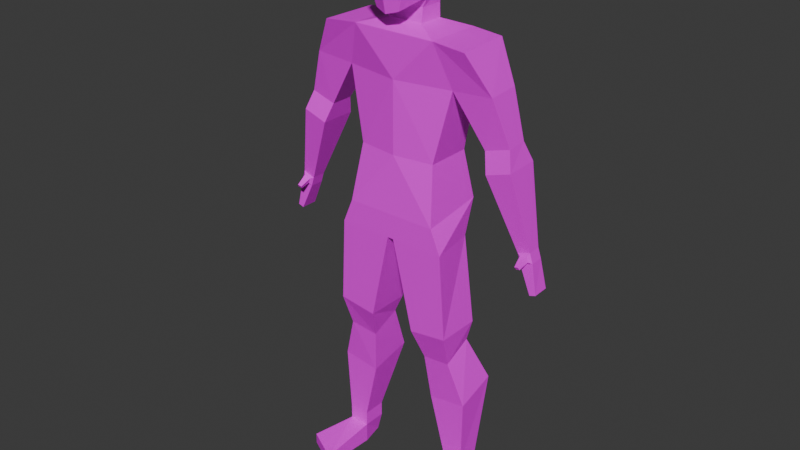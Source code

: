 # Source: HumanArmature.blend  (saved by Blender 4.0.36; exported with 4.5.12 LTS)
import bpy
from mathutils import Matrix  # noqa: F401  (used for matrix-valued properties, if any)

bpy.ops.wm.read_factory_settings(use_empty=True)
scene = bpy.context.scene
scene.name = 'Scene'

# ---- collections
col_collection = bpy.data.collections.new('Collection'); scene.collection.children.link(col_collection)

# ---- images (referenced by path relative to the original .blend; pixels are not part of the script)
import os
ASSET_DIR = os.environ.get("B2B_ASSET_DIR", "")  # directory of the original .blend (textures are referenced by path, not embedded)
HERE = os.path.dirname(os.path.abspath(__file__))  # packed textures are extracted next to this script under _unpacked/

def load_image(name, relpath, width, height, colorspace="sRGB"):
    """Load a texture the original file referenced (path relative to the .blend, or extracted next to this script)."""
    p = next((c for c in (os.path.join(HERE, relpath), os.path.join(ASSET_DIR, relpath)) if relpath and os.path.exists(c)), "")
    if p:
        img = bpy.data.images.load(p, check_existing=True)
        img.name = name
    else:  # same state as the original file: an image datablock whose file is absent (Cycles renders it pink)
        img = bpy.data.images.new(name, width, height)
        img.source = "FILE"
        img.filepath = "//" + (relpath or name)
    img.colorspace_settings.name = colorspace
    return img
img_human = load_image('Human', 'Human_base.png', 1024, 1024, 'sRGB')

# ---- materials (node trees are filled in below, after node groups)
mat_material = bpy.data.materials.new('Material')
mat_material.alpha_threshold = 0.0
mat_material.use_transparent_shadow = False
mat_material.roughness = 0.5
mat_material.line_color = (0.0, 0.0, 0.0, 1.0)

# ---- material node trees
mat_material.use_nodes = True; mat_material.node_tree.nodes.clear()
_N = mat_material.node_tree.nodes; _L = mat_material.node_tree.links
n0 = _N.new('ShaderNodeOutputMaterial'); n0.name = 'Material Output'; n0.location = (300, 300)
n1 = _N.new('ShaderNodeBsdfPrincipled'); n1.name = 'Principled BSDF'; n1.location = (10, 300)
n1.inputs[3].default_value = 1.45
n2 = _N.new('ShaderNodeTexImage'); n2.name = 'Image Texture'; n2.location = (-267, 289)
n2.image = img_human
_L.new(n1.outputs[0], n0.inputs[0])
_L.new(n2.outputs[0], n1.inputs[0])
n0.is_active_output = True

# ---- world
world_world = bpy.data.worlds.new('World'); scene.world = world_world
world_world.use_nodes = True; world_world.node_tree.nodes.clear()
_N = world_world.node_tree.nodes; _L = world_world.node_tree.links
n0 = _N.new('ShaderNodeOutputWorld'); n0.name = 'World Output'; n0.location = (300, 300)
n1 = _N.new('ShaderNodeBackground'); n1.name = 'Background'; n1.location = (10, 300)
n1.inputs[0].default_value = (0.05088, 0.05088, 0.05088, 1.0)
_L.new(n1.outputs[0], n0.inputs[0])
n0.is_active_output = True
world_world.color = (0.05088, 0.05088, 0.05088)
world_world.use_sun_shadow = False
world_world.sun_shadow_jitter_overblur = 0.0

# ---- meshes
me_body = bpy.data.meshes.new('Body')
me_body.from_pydata([(0.1812, 0.05838, 1.348), (0.1496, 0.09802, 0.9669), (0.1812, -0.05764, 1.348), (0.1496, -0.1044, 0.9393), (0.0, 0.0906, 1.484), (0.0, -0.0906, 1.484), (0.1359, -0.0906, 1.484), (0.1359, 0.0906, 1.484), (0.0, 0.09802, 0.9669), (0.0, -0.0906, 1.348), (0.0, -0.1044, 0.9393), (0.0, 0.0906, 1.348), (0.1289, 0.0731, 1.122), (0.1289, -0.0731, 1.122), (0.0, 0.0906, 1.122), (0.0, -0.0906, 1.122), (0.1566, 0.05244, 0.861), (0.1827, -0.1044, 0.861), (0.0, 0.05244, 0.861), (0.0, -0.1044, 0.861), (0.1359, 0.0906, 1.484), (0.0, 0.04045, 1.506), (0.0, -0.04041, 1.506), (0.05834, -0.04055, 1.506), (0.05907, 0.04062, 1.505), (-0.1812, 0.05838, 1.348), (-0.1496, 0.09802, 0.9669), (-0.1812, -0.05764, 1.348), (-0.1496, -0.1044, 0.9393), (-0.1359, -0.0906, 1.484), (-0.1359, 0.0906, 1.484), (-0.1289, 0.0731, 1.122), (-0.1289, -0.0731, 1.122), (-0.1566, 0.05244, 0.861), (-0.1827, -0.1044, 0.861), (-0.1359, 0.0906, 1.484), (-0.05834, -0.04055, 1.506), (-0.05907, 0.04062, 1.505)], [], [(11, 9, 5, 4), (7, 4, 21, 24), (9, 2, 6, 5), (8, 1, 16, 18), (12, 0, 2, 13), (14, 11, 0, 12), (0, 11, 4, 7), (13, 2, 9, 15), (3, 13, 15, 10), (8, 14, 12, 1), (1, 12, 13, 3), (3, 10, 19, 17), (10, 8, 18, 19), (1, 3, 17, 16), (5, 6, 23, 22), (6, 7, 24, 23), (4, 5, 22, 21), (7, 20, 24), (19, 18, 16, 17), (22, 23, 24, 21), (30, 37, 21, 4), (9, 5, 29, 27), (8, 18, 33, 26), (31, 32, 27, 25), (14, 31, 25, 11), (25, 30, 4, 11), (32, 15, 9, 27), (28, 10, 15, 32), (8, 26, 31, 14), (26, 28, 32, 31), (28, 34, 19, 10), (26, 33, 34, 28), (5, 22, 36, 29), (29, 36, 37, 30), (30, 37, 35), (19, 34, 33, 18), (22, 21, 37, 36), (25, 27, 29, 30), (2, 0, 20, 6)])
_uv = me_body.uv_layers.new(name='UVMap')
_uv.uv.foreach_set('vector', [0.01318, 0.977, 0.01318, 0.8687, 0.09436, 0.8687, 0.09436, 0.977, 0.377, 0.8786, 0.4579, 0.8786, 0.4589, 0.9085, 0.4236, 0.9084, 0.2589, 0.09446, 0.1494, 0.09413, 0.1781, 0.01318, 0.259, 0.01329, 0.01318, 0.3211, 0.1022, 0.3204, 0.1086, 0.3859, 0.01542, 0.3866, 0.3007, 0.5006, 0.3108, 0.3665, 0.3801, 0.3669, 0.388, 0.5011, 0.01355, 0.2293, 0.01355, 0.09463, 0.123, 0.09561, 0.09114, 0.2297, 0.123, 0.09561, 0.01355, 0.09463, 0.01355, 0.01382, 0.09445, 0.01318, 0.181, 0.2295, 0.1494, 0.09413, 0.2589, 0.09446, 0.2586, 0.2297, 0.17, 0.3388, 0.181, 0.2295, 0.2586, 0.2297, 0.259, 0.3389, 0.01318, 0.3211, 0.01355, 0.2293, 0.09114, 0.2297, 0.1022, 0.3204, 0.2854, 0.5935, 0.3007, 0.5006, 0.388, 0.5011, 0.4062, 0.6107, 0.17, 0.3388, 0.259, 0.3389, 0.2589, 0.3857, 0.1502, 0.3856, 0.8855, 0.7541, 0.8855, 0.6321, 0.9445, 0.6676, 0.9318, 0.7604, 0.2854, 0.5935, 0.4062, 0.6107, 0.4062, 0.6581, 0.3123, 0.657, 0.4579, 0.9868, 0.377, 0.9868, 0.4241, 0.9569, 0.4589, 0.9568, 0.377, 0.9868, 0.377, 0.8786, 0.4236, 0.9084, 0.4241, 0.9569, 0.09436, 0.977, 0.09436, 0.8687, 0.1071, 0.8987, 0.1071, 0.947, 0.4325, 0.4007, 0.4325, 0.4007, 0.4325, 0.4007, 0.1494, 0.8674, 0.243, 0.8674, 0.243, 0.961, 0.1494, 0.9765, 0.4589, 0.9568, 0.4241, 0.9569, 0.4236, 0.9084, 0.4589, 0.9085, 0.377, 0.8786, 0.4236, 0.9084, 0.4589, 0.9085, 0.4579, 0.8786, 0.2589, 0.09446, 0.259, 0.01329, 0.1781, 0.01318, 0.1494, 0.09413, 0.01318, 0.3211, 0.01542, 0.3866, 0.1086, 0.3859, 0.1022, 0.3204, 0.3007, 0.5006, 0.388, 0.5011, 0.3801, 0.3669, 0.3108, 0.3665, 0.01355, 0.2293, 0.09114, 0.2297, 0.123, 0.09561, 0.01355, 0.09463, 0.123, 0.09561, 0.09445, 0.01318, 0.01355, 0.01382, 0.01355, 0.09463, 0.181, 0.2295, 0.2586, 0.2297, 0.2589, 0.09446, 0.1494, 0.09413, 0.17, 0.3388, 0.259, 0.3389, 0.2586, 0.2297, 0.181, 0.2295, 0.01318, 0.3211, 0.1022, 0.3204, 0.09114, 0.2297, 0.01355, 0.2293, 0.2854, 0.5935, 0.4062, 0.6107, 0.388, 0.5011, 0.3007, 0.5006, 0.17, 0.3388, 0.1502, 0.3856, 0.2589, 0.3857, 0.259, 0.3389, 0.2854, 0.5935, 0.3123, 0.657, 0.4062, 0.6581, 0.4062, 0.6107, 0.4579, 0.9868, 0.4589, 0.9568, 0.4241, 0.9569, 0.377, 0.9868, 0.377, 0.9868, 0.4241, 0.9569, 0.4236, 0.9084, 0.377, 0.8786, 0.4325, 0.4007, 0.4325, 0.4007, 0.4325, 0.4007, 0.1494, 0.8674, 0.1494, 0.9765, 0.243, 0.961, 0.243, 0.8674, 0.4589, 0.9568, 0.4589, 0.9085, 0.4236, 0.9084, 0.4241, 0.9569, 0.3108, 0.3665, 0.3801, 0.3669, 0.1781, 0.01318, 0.377, 0.8786, 0.1494, 0.09413, 0.3108, 0.3665, 0.0, 0.0, 0.1781, 0.01318])
me_body.materials.append(mat_material)
me_body.use_mirror_vertex_groups = False
me_body.update()
me_cube_001 = bpy.data.meshes.new('Cube.001')
me_cube_001.from_pydata([(0.3713, 0.06189, 1.158), (0.2978, -0.05625, 1.134), (0.2978, 0.06057, 1.134), (0.2788, 0.03894, 1.194), (0.2788, -0.03586, 1.194), (0.3522, 0.03979, 1.218), (0.3584, -0.03491, 1.218), (0.3774, -0.05476, 1.159), (0.43, -0.01836, 0.9243), (0.3902, 0.0267, 0.9118), (0.3902, -0.01894, 0.9118), (0.4269, 0.02722, 0.9239), (0.4401, -0.01822, 0.893), (0.4002, 0.02684, 0.8805), (0.4002, -0.0188, 0.8805), (0.437, 0.02736, 0.8926), (0.4581, -0.02224, 0.8002), (0.4388, 0.0319, 0.7942), (0.4388, -0.02294, 0.7942), (0.4566, 0.03252, 0.8001), (0.4234, -0.0248, 0.9146), (0.4012, -0.02521, 0.9076), (0.429, -0.0247, 0.8971), (0.4068, -0.02512, 0.8902), (0.4198, -0.06064, 0.8932), (0.4073, -0.05886, 0.8897), (0.423, -0.05562, 0.8847), (0.4105, -0.05384, 0.8812), (-0.3713, 0.06189, 1.158), (-0.2978, -0.05625, 1.134), (-0.2978, 0.06057, 1.134), (-0.2788, 0.03894, 1.194), (-0.2788, -0.03586, 1.194), (-0.3522, 0.03979, 1.218), (-0.3584, -0.03491, 1.218), (-0.3774, -0.05476, 1.159), (-0.43, -0.01836, 0.9243), (-0.3902, 0.0267, 0.9118), (-0.3902, -0.01894, 0.9118), (-0.4269, 0.02722, 0.9239), (-0.4401, -0.01822, 0.893), (-0.4002, 0.02684, 0.8805), (-0.4002, -0.0188, 0.8805), (-0.437, 0.02736, 0.8926), (-0.4581, -0.02224, 0.8002), (-0.4388, 0.0319, 0.7942), (-0.4388, -0.02294, 0.7942), (-0.4566, 0.03252, 0.8001), (-0.4234, -0.0248, 0.9146), (-0.4012, -0.02521, 0.9076), (-0.429, -0.0247, 0.8971), (-0.4068, -0.02512, 0.8902), (-0.4198, -0.06064, 0.8932), (-0.4073, -0.05886, 0.8897), (-0.423, -0.05562, 0.8847), (-0.4105, -0.05384, 0.8812)], [], [(3, 5, 0, 2), (5, 6, 7, 0), (6, 4, 1, 7), (4, 3, 2, 1), (7, 1, 10, 8), (0, 7, 8, 11), (10, 9, 13, 14), (1, 2, 9, 10), (2, 0, 11, 9), (14, 13, 17, 18), (9, 11, 15, 13), (11, 8, 12, 15), (14, 12, 22, 23), (17, 19, 16, 18), (12, 14, 18, 16), (15, 12, 16, 19), (13, 15, 19, 17), (21, 23, 27, 25), (12, 8, 20, 22), (10, 14, 23, 21), (8, 10, 21, 20), (24, 25, 27, 26), (20, 21, 25, 24), (22, 20, 24, 26), (23, 22, 26, 27), (4, 6, 5, 3), (31, 30, 28, 33), (33, 28, 35, 34), (34, 35, 29, 32), (32, 29, 30, 31), (35, 36, 38, 29), (28, 39, 36, 35), (38, 42, 41, 37), (29, 38, 37, 30), (30, 37, 39, 28), (42, 46, 45, 41), (37, 41, 43, 39), (39, 43, 40, 36), (42, 51, 50, 40), (45, 46, 44, 47), (40, 44, 46, 42), (43, 47, 44, 40), (41, 45, 47, 43), (49, 53, 55, 51), (40, 50, 48, 36), (38, 49, 51, 42), (36, 48, 49, 38), (52, 54, 55, 53), (48, 52, 53, 49), (50, 54, 52, 48), (51, 55, 54, 50), (32, 31, 33, 34)])
_uv = me_cube_001.uv_layers.new(name='UVMap')
_uv.uv.foreach_set('vector', [0.6161, 0.01331, 0.6624, 0.01318, 0.6624, 0.05116, 0.6161, 0.05127, 0.5807, 0.366, 0.6253, 0.366, 0.6376, 0.4031, 0.5679, 0.4034, 0.377, 0.687, 0.4267, 0.6845, 0.4267, 0.7123, 0.377, 0.715, 0.1616, 0.4121, 0.2062, 0.4121, 0.2191, 0.4493, 0.1494, 0.4492, 0.377, 0.715, 0.4267, 0.7123, 0.4182, 0.8509, 0.3934, 0.8522, 0.5679, 0.4034, 0.6376, 0.4031, 0.6177, 0.5469, 0.5905, 0.547, 0.1716, 0.593, 0.1988, 0.593, 0.1989, 0.6126, 0.1716, 0.6126, 0.1494, 0.4492, 0.2191, 0.4493, 0.1988, 0.593, 0.1716, 0.593, 0.6161, 0.05127, 0.6624, 0.05116, 0.6501, 0.1931, 0.627, 0.1931, 0.1716, 0.6126, 0.1989, 0.6126, 0.2019, 0.669, 0.1691, 0.6689, 0.627, 0.1931, 0.6501, 0.1931, 0.65, 0.2126, 0.6269, 0.2127, 0.5905, 0.547, 0.6177, 0.5469, 0.6179, 0.5665, 0.5907, 0.5666, 0.726, 0.7658, 0.7011, 0.7666, 0.7065, 0.7609, 0.7203, 0.7604, 0.2464, 0.4121, 0.2576, 0.4121, 0.2576, 0.4444, 0.2455, 0.4445, 0.7011, 0.7666, 0.726, 0.7658, 0.7197, 0.8151, 0.7077, 0.8156, 0.5907, 0.5666, 0.6179, 0.5665, 0.6211, 0.6228, 0.5884, 0.6231, 0.6269, 0.2127, 0.65, 0.2126, 0.644, 0.2689, 0.6328, 0.269, 0.2455, 0.5217, 0.2551, 0.527, 0.2517, 0.5448, 0.2455, 0.5447, 0.7011, 0.7666, 0.7011, 0.749, 0.7065, 0.751, 0.7065, 0.7609, 0.726, 0.7482, 0.726, 0.7658, 0.7203, 0.7604, 0.7203, 0.7506, 0.6161, 0.2953, 0.6411, 0.2953, 0.6356, 0.3001, 0.6217, 0.3001, 0.4387, 0.3665, 0.4387, 0.3743, 0.4325, 0.3743, 0.4325, 0.3665, 0.6217, 0.3001, 0.6356, 0.3001, 0.6357, 0.3224, 0.628, 0.3236, 0.2455, 0.4761, 0.2551, 0.4708, 0.2551, 0.4953, 0.249, 0.4953, 0.7621, 0.2825, 0.776, 0.2825, 0.77, 0.3015, 0.7622, 0.3003, 0.639, 0.935, 0.639, 0.8852, 0.6824, 0.8884, 0.6822, 0.9346, 0.6161, 0.01331, 0.6161, 0.05127, 0.6624, 0.05116, 0.6624, 0.01318, 0.5807, 0.366, 0.5679, 0.4034, 0.6376, 0.4031, 0.6253, 0.366, 0.377, 0.687, 0.377, 0.715, 0.4267, 0.7123, 0.4267, 0.6845, 0.1616, 0.4121, 0.1494, 0.4492, 0.2191, 0.4493, 0.2062, 0.4121, 0.377, 0.715, 0.3934, 0.8522, 0.4182, 0.8509, 0.4267, 0.7123, 0.5679, 0.4034, 0.5905, 0.547, 0.6177, 0.5469, 0.6376, 0.4031, 0.1716, 0.593, 0.1716, 0.6126, 0.1989, 0.6126, 0.1988, 0.593, 0.1494, 0.4492, 0.1716, 0.593, 0.1988, 0.593, 0.2191, 0.4493, 0.6161, 0.05127, 0.627, 0.1931, 0.6501, 0.1931, 0.6624, 0.05116, 0.1716, 0.6126, 0.1691, 0.6689, 0.2019, 0.669, 0.1989, 0.6126, 0.627, 0.1931, 0.6269, 0.2127, 0.65, 0.2126, 0.6501, 0.1931, 0.5905, 0.547, 0.5907, 0.5666, 0.6179, 0.5665, 0.6177, 0.5469, 0.726, 0.7658, 0.7203, 0.7604, 0.7065, 0.7609, 0.7011, 0.7666, 0.2464, 0.4121, 0.2455, 0.4445, 0.2576, 0.4444, 0.2576, 0.4121, 0.7011, 0.7666, 0.7077, 0.8156, 0.7197, 0.8151, 0.726, 0.7658, 0.5907, 0.5666, 0.5884, 0.6231, 0.6211, 0.6228, 0.6179, 0.5665, 0.6269, 0.2127, 0.6328, 0.269, 0.644, 0.2689, 0.65, 0.2126, 0.2455, 0.5217, 0.2455, 0.5447, 0.2517, 0.5448, 0.2551, 0.527, 0.7011, 0.7666, 0.7065, 0.7609, 0.7065, 0.751, 0.7011, 0.749, 0.726, 0.7482, 0.7203, 0.7506, 0.7203, 0.7604, 0.726, 0.7658, 0.6161, 0.2953, 0.6217, 0.3001, 0.6356, 0.3001, 0.6411, 0.2953, 0.4387, 0.3665, 0.4325, 0.3665, 0.4325, 0.3743, 0.4387, 0.3743, 0.6217, 0.3001, 0.628, 0.3236, 0.6357, 0.3224, 0.6356, 0.3001, 0.2455, 0.4761, 0.249, 0.4953, 0.2551, 0.4953, 0.2551, 0.4708, 0.7621, 0.2825, 0.7622, 0.3003, 0.77, 0.3015, 0.776, 0.2825, 0.639, 0.935, 0.6822, 0.9346, 0.6824, 0.8884, 0.639, 0.8852])
me_cube_001.materials.append(mat_material)
me_cube_001.use_mirror_vertex_groups = False
me_cube_001.update()
me_cube_002 = bpy.data.meshes.new('Cube.002')
me_cube_002.from_pydata([(0.2335, 0.0934, 0.3696), (0.2384, -0.04498, 0.3329), (0.1093, 0.0934, 0.3529), (0.1142, -0.04498, 0.3162), (0.2308, 0.0384, 0.1137), (0.2308, -0.0384, 0.1137), (0.1636, 0.0384, 0.1136), (0.1636, -0.0384, 0.1136), (0.2309, 0.0384, 0.06569), (0.2309, -0.0384, 0.06569), (0.1637, 0.0384, 0.06556), (0.1637, -0.0384, 0.06556), (0.2142, 0.0384, -0.0003433), (0.231, -0.0384, -0.0003099), (0.1806, 0.0384, -0.0004099), (0.1638, -0.0384, -0.0004433), (0.2873, -0.1584, 0.03574), (0.173, -0.2184, 0.03551), (0.2874, -0.1584, -0.0002632), (0.1732, -0.2184, -0.0004899), (0.1902, 0.02994, 0.5218), (0.09807, 0.03405, 0.5101), (0.09931, -0.06193, 0.4667), (0.1914, -0.06603, 0.4783), (-0.2335, 0.0934, 0.3696), (-0.2384, -0.04498, 0.3329), (-0.1093, 0.0934, 0.3529), (-0.1142, -0.04498, 0.3162), (-0.2308, 0.0384, 0.1137), (-0.2308, -0.0384, 0.1137), (-0.1636, 0.0384, 0.1136), (-0.1636, -0.0384, 0.1136), (-0.2309, 0.0384, 0.06569), (-0.2309, -0.0384, 0.06569), (-0.1637, 0.0384, 0.06556), (-0.1637, -0.0384, 0.06556), (-0.2142, 0.0384, -0.0003433), (-0.231, -0.0384, -0.0003099), (-0.1806, 0.0384, -0.0004099), (-0.1638, -0.0384, -0.0004433), (-0.2873, -0.1584, 0.03574), (-0.173, -0.2184, 0.03551), (-0.2874, -0.1584, -0.0002632), (-0.1732, -0.2184, -0.0004899), (-0.1902, 0.02994, 0.5218), (-0.09807, 0.03405, 0.5101), (-0.09931, -0.06193, 0.4667), (-0.1914, -0.06603, 0.4783)], [], [(21, 20, 0, 2), (1, 3, 7, 5), (23, 22, 3, 1), (22, 21, 2, 3), (20, 23, 1, 0), (7, 6, 10, 11), (3, 2, 6, 7), (0, 1, 5, 4), (2, 0, 4, 6), (10, 8, 12, 14), (4, 5, 9, 8), (6, 4, 8, 10), (5, 7, 11, 9), (14, 12, 13, 15), (13, 9, 16, 18), (11, 10, 14, 15), (8, 9, 13, 12), (16, 17, 19, 18), (9, 11, 17, 16), (11, 15, 19, 17), (15, 13, 18, 19), (23, 20, 21, 22), (45, 26, 24, 44), (25, 29, 31, 27), (47, 25, 27, 46), (46, 27, 26, 45), (44, 24, 25, 47), (31, 35, 34, 30), (27, 31, 30, 26), (24, 28, 29, 25), (26, 30, 28, 24), (34, 38, 36, 32), (28, 32, 33, 29), (30, 34, 32, 28), (29, 33, 35, 31), (38, 39, 37, 36), (37, 42, 40, 33), (35, 39, 38, 34), (32, 36, 37, 33), (40, 42, 43, 41), (33, 40, 41, 35), (35, 41, 43, 39), (39, 43, 42, 37), (47, 46, 45, 44)])
_uv = me_cube_002.uv_layers.new(name='UVMap')
_uv.uv.foreach_set('vector', [0.4725, 0.366, 0.528, 0.366, 0.5416, 0.4635, 0.4667, 0.4637, 0.664, 0.4564, 0.7384, 0.4568, 0.7251, 0.5806, 0.6855, 0.5857, 0.6814, 0.366, 0.7362, 0.366, 0.7384, 0.4568, 0.664, 0.4564, 0.3384, 0.04743, 0.3912, 0.01318, 0.4403, 0.1009, 0.362, 0.1352, 0.5144, 0.01318, 0.5673, 0.04684, 0.5453, 0.1322, 0.4667, 0.09897, 0.3846, 0.2564, 0.43, 0.2495, 0.4342, 0.2777, 0.3889, 0.2846, 0.362, 0.1352, 0.4403, 0.1009, 0.43, 0.2495, 0.3846, 0.2564, 0.4667, 0.09897, 0.5453, 0.1322, 0.5225, 0.2611, 0.4773, 0.2547, 0.4667, 0.4637, 0.5416, 0.4635, 0.5202, 0.6097, 0.4804, 0.6045, 0.4767, 0.6327, 0.5165, 0.6379, 0.5015, 0.6754, 0.4816, 0.6728, 0.4773, 0.2547, 0.5225, 0.2611, 0.5184, 0.2894, 0.4732, 0.2831, 0.4804, 0.6045, 0.5202, 0.6097, 0.5165, 0.6379, 0.4767, 0.6327, 0.6855, 0.5857, 0.7251, 0.5806, 0.7288, 0.609, 0.6893, 0.6141, 0.02559, 0.6894, 0.04563, 0.6904, 0.05327, 0.7368, 0.01318, 0.7347, 0.5129, 0.3285, 0.5184, 0.2894, 0.5898, 0.3184, 0.5867, 0.3397, 0.3889, 0.2846, 0.4342, 0.2777, 0.4403, 0.3174, 0.3947, 0.3235, 0.4732, 0.2831, 0.5184, 0.2894, 0.5129, 0.3285, 0.4667, 0.3217, 0.7011, 0.7215, 0.7011, 0.6495, 0.7226, 0.6498, 0.7226, 0.7219, 0.9345, 0.1504, 0.9746, 0.1481, 0.9746, 0.2563, 0.905, 0.226, 0.3889, 0.2846, 0.3947, 0.3235, 0.2886, 0.3401, 0.2854, 0.3189, 0.01318, 0.7347, 0.05327, 0.7368, 0.08319, 0.8101, 0.01318, 0.8424, 0.8087, 0.309, 0.8087, 0.2465, 0.864, 0.2459, 0.864, 0.3084, 0.4725, 0.366, 0.4667, 0.4637, 0.5416, 0.4635, 0.528, 0.366, 0.664, 0.4564, 0.6855, 0.5857, 0.7251, 0.5806, 0.7384, 0.4568, 0.6814, 0.366, 0.664, 0.4564, 0.7384, 0.4568, 0.7362, 0.366, 0.3384, 0.04743, 0.362, 0.1352, 0.4403, 0.1009, 0.3912, 0.01318, 0.5144, 0.01318, 0.4667, 0.09897, 0.5453, 0.1322, 0.5673, 0.04684, 0.3846, 0.2564, 0.3889, 0.2846, 0.4342, 0.2777, 0.43, 0.2495, 0.362, 0.1352, 0.3846, 0.2564, 0.43, 0.2495, 0.4403, 0.1009, 0.4667, 0.09897, 0.4773, 0.2547, 0.5225, 0.2611, 0.5453, 0.1322, 0.4667, 0.4637, 0.4804, 0.6045, 0.5202, 0.6097, 0.5416, 0.4635, 0.4767, 0.6327, 0.4816, 0.6728, 0.5015, 0.6754, 0.5165, 0.6379, 0.4773, 0.2547, 0.4732, 0.2831, 0.5184, 0.2894, 0.5225, 0.2611, 0.4804, 0.6045, 0.4767, 0.6327, 0.5165, 0.6379, 0.5202, 0.6097, 0.6855, 0.5857, 0.6893, 0.6141, 0.7288, 0.609, 0.7251, 0.5806, 0.02559, 0.6894, 0.01318, 0.7347, 0.05327, 0.7368, 0.04563, 0.6904, 0.5129, 0.3285, 0.5867, 0.3397, 0.5898, 0.3184, 0.5184, 0.2894, 0.3889, 0.2846, 0.3947, 0.3235, 0.4403, 0.3174, 0.4342, 0.2777, 0.4732, 0.2831, 0.4667, 0.3217, 0.5129, 0.3285, 0.5184, 0.2894, 0.7011, 0.7215, 0.7226, 0.7219, 0.7226, 0.6498, 0.7011, 0.6495, 0.9345, 0.1504, 0.905, 0.226, 0.9746, 0.2563, 0.9746, 0.1481, 0.3889, 0.2846, 0.2854, 0.3189, 0.2886, 0.3401, 0.3947, 0.3235, 0.01318, 0.7347, 0.01318, 0.8424, 0.08319, 0.8101, 0.05327, 0.7368, 0.8087, 0.309, 0.864, 0.3084, 0.864, 0.2459, 0.8087, 0.2465])
me_cube_002.materials.append(mat_material)
me_cube_002.use_mirror_vertex_groups = False
me_cube_002.update()
me_cube_003 = bpy.data.meshes.new('Cube.003')
me_cube_003.from_pydata([(0.1566, 0.05244, 0.861), (0.1827, -0.1044, 0.861), (-0.01, 0.05244, 0.861), (-0.01, -0.1044, 0.861), (0.2005, 0.04365, 0.584), (0.2005, -0.09961, 0.584), (0.0763, 0.04365, 0.5673), (0.0763, -0.09961, 0.5673), (0.1902, 0.02994, 0.5218), (0.09807, 0.03405, 0.5101), (0.09931, -0.06193, 0.4667), (0.1914, -0.06603, 0.4783), (-0.1566, 0.05244, 0.861), (-0.1827, -0.1044, 0.861), (-0.2005, 0.04365, 0.584), (-0.2005, -0.09961, 0.584), (-0.0763, 0.04365, 0.5673), (-0.0763, -0.09961, 0.5673), (-0.1902, 0.02994, 0.5218), (-0.09807, 0.03405, 0.5101), (-0.09931, -0.06193, 0.4667), (-0.1914, -0.06603, 0.4783), (0.01, -0.1044, 0.861), (0.01, 0.05244, 0.861)], [], [(23, 6, 7, 22), (0, 1, 5, 4), (23, 22, 1, 0), (1, 22, 7, 5), (4, 5, 11, 8), (7, 6, 9, 10), (5, 7, 10, 11), (6, 4, 8, 9), (11, 10, 9, 8), (3, 17, 16, 2), (12, 14, 15, 13), (2, 16, 14, 12), (13, 15, 17, 3), (14, 18, 21, 15), (17, 20, 19, 16), (15, 21, 20, 17), (16, 19, 18, 14), (21, 18, 19, 20), (2, 12, 13, 3), (6, 23, 0, 4)])
_uv = me_cube_003.uv_layers.new(name='UVMap')
_uv.uv.foreach_set('vector', [0.0, 0.0, 0.0, 0.0, 0.0, 0.0, 0.0, 0.0, 0.7647, 0.6321, 0.8591, 0.6321, 0.8569, 0.7976, 0.7714, 0.7976, 0.0, 0.0, 0.0, 0.0, 0.0, 0.0, 0.0, 0.0, 0.8591, 0.6321, 0.7689, 0.634, 0.7743, 0.8008, 0.8569, 0.7976, 0.7714, 0.7976, 0.8569, 0.7976, 0.8365, 0.8607, 0.7793, 0.8347, 0.6915, 0.1945, 0.7771, 0.1945, 0.7714, 0.2308, 0.714, 0.2561, 0.7647, 0.5367, 0.8394, 0.5419, 0.8295, 0.6057, 0.7742, 0.6019, 0.0307, 0.5929, 0.1056, 0.5946, 0.09364, 0.631, 0.03821, 0.6291, 0.0906, 0.663, 0.03517, 0.6611, 0.03821, 0.6291, 0.09364, 0.631, 0.6887, 0.01318, 0.6915, 0.1945, 0.7771, 0.1945, 0.7824, 0.01318, 0.7647, 0.6321, 0.7714, 0.7976, 0.8569, 0.7976, 0.8591, 0.6321, 0.01318, 0.413, 0.0307, 0.5929, 0.1056, 0.5946, 0.1056, 0.4275, 0.7647, 0.3729, 0.7647, 0.5367, 0.8394, 0.5419, 0.8736, 0.366, 0.7714, 0.7976, 0.7793, 0.8347, 0.8365, 0.8607, 0.8569, 0.7976, 0.6915, 0.1945, 0.714, 0.2561, 0.7714, 0.2308, 0.7771, 0.1945, 0.7647, 0.5367, 0.7742, 0.6019, 0.8295, 0.6057, 0.8394, 0.5419, 0.0307, 0.5929, 0.03821, 0.6291, 0.09364, 0.631, 0.1056, 0.5946, 0.0906, 0.663, 0.09364, 0.631, 0.03821, 0.6291, 0.03517, 0.6611, 0.0, 0.0, 0.0, 0.0, 0.0, 0.0, 0.0, 0.0, 0.1068, 0.5974, 0.1043, 0.4292, 0.01332, 0.4115, 0.03016, 0.601])
me_cube_003.materials.append(mat_material)
me_cube_003.use_mirror_vertex_groups = False
me_cube_003.update()
me_cube_004 = bpy.data.meshes.new('Cube.004')
me_cube_004.from_pydata([(0.1812, 0.05838, 1.348), (0.1812, -0.05764, 1.348), (0.1359, -0.0906, 1.484), (0.1359, 0.0906, 1.484), (0.3008, 0.0597, 1.358), (0.3103, -0.05616, 1.357), (0.2428, -0.09265, 1.475), (0.2333, 0.08829, 1.476), (0.1812, 0.05838, 1.348), (0.1359, 0.0906, 1.484), (0.2788, 0.03894, 1.194), (0.2788, -0.03586, 1.194), (0.3522, 0.03979, 1.218), (0.3584, -0.03491, 1.218), (-0.1812, 0.05838, 1.348), (-0.1812, -0.05764, 1.348), (-0.1359, -0.0906, 1.484), (-0.1359, 0.0906, 1.484), (-0.3008, 0.0597, 1.358), (-0.3103, -0.05616, 1.357), (-0.2428, -0.09265, 1.475), (-0.2333, 0.08829, 1.476), (-0.1812, 0.05838, 1.348), (-0.1359, 0.0906, 1.484), (-0.2788, 0.03894, 1.194), (-0.2788, -0.03586, 1.194), (-0.3522, 0.03979, 1.218), (-0.3584, -0.03491, 1.218)], [], [(5, 4, 7, 6), (3, 2, 6, 7), (2, 1, 5, 6), (0, 3, 7, 4), (4, 5, 13, 12), (3, 0, 8, 9), (5, 1, 11, 13), (1, 0, 10, 11), (0, 4, 12, 10), (2, 9, 8, 1), (11, 10, 12, 13), (19, 20, 21, 18), (17, 21, 20, 16), (16, 20, 19, 15), (14, 18, 21, 17), (18, 26, 27, 19), (17, 23, 22, 14), (19, 27, 25, 15), (15, 25, 24, 14), (14, 24, 26, 18), (16, 15, 22, 23), (25, 27, 26, 24)])
_uv = me_cube_004.uv_layers.new(name='UVMap')
_uv.uv.foreach_set('vector', [0.6417, 0.7746, 0.5736, 0.7613, 0.5682, 0.6788, 0.6748, 0.6978, 0.5679, 0.6495, 0.6748, 0.6654, 0.6748, 0.6978, 0.5682, 0.6788, 0.862, 0.01318, 0.8786, 0.09936, 0.8087, 0.1325, 0.8087, 0.04873, 0.2854, 0.7704, 0.3023, 0.6845, 0.3506, 0.7173, 0.3506, 0.8002, 0.5736, 0.7613, 0.6417, 0.7746, 0.6158, 0.8588, 0.5717, 0.851, 0.4325, 0.4271, 0.4325, 0.4271, 0.4325, 0.4271, 0.4325, 0.4271, 0.8087, 0.1325, 0.8786, 0.09936, 0.8727, 0.2092, 0.824, 0.2195, 0.905, 0.01318, 0.9743, 0.01318, 0.9626, 0.1218, 0.918, 0.1218, 0.2854, 0.7704, 0.3506, 0.8002, 0.3362, 0.889, 0.2908, 0.8801, 0.9849, 0.366, 0.9849, 0.4743, 0.9, 0.455, 0.9, 0.3857, 0.6126, 0.935, 0.5679, 0.9345, 0.568, 0.8883, 0.6126, 0.8852, 0.6417, 0.7746, 0.6748, 0.6978, 0.5682, 0.6788, 0.5736, 0.7613, 0.5679, 0.6495, 0.5682, 0.6788, 0.6748, 0.6978, 0.6748, 0.6654, 0.862, 0.01318, 0.8087, 0.04873, 0.8087, 0.1325, 0.8786, 0.09936, 0.2854, 0.7704, 0.3506, 0.8002, 0.3506, 0.7173, 0.3023, 0.6845, 0.5736, 0.7613, 0.5717, 0.851, 0.6158, 0.8588, 0.6417, 0.7746, 0.4325, 0.4271, 0.4325, 0.4271, 0.4325, 0.4271, 0.4325, 0.4271, 0.8087, 0.1325, 0.824, 0.2195, 0.8727, 0.2092, 0.8786, 0.09936, 0.905, 0.01318, 0.918, 0.1218, 0.9626, 0.1218, 0.9743, 0.01318, 0.2854, 0.7704, 0.2908, 0.8801, 0.3362, 0.889, 0.3506, 0.8002, 0.9849, 0.366, 0.9, 0.3857, 0.9, 0.455, 0.9849, 0.4743, 0.6126, 0.935, 0.6126, 0.8852, 0.568, 0.8883, 0.5679, 0.9345])
me_cube_004.materials.append(mat_material)
me_cube_004.use_mirror_vertex_groups = False
me_cube_004.update()
me_cube_005 = bpy.data.meshes.new('Cube.005')
me_cube_005.from_pydata([(0.0, 0.04045, 1.506), (0.0, -0.04041, 1.506), (0.05834, -0.04055, 1.506), (0.05907, 0.04062, 1.505), (0.0, 0.07223, 1.666), (0.0, -0.03736, 1.775), (0.0, -0.147, 1.666), (0.0, -0.03736, 1.557), (0.09882, -0.03736, 1.666), (0.07602, -0.03736, 1.582), (0.0, 0.04695, 1.582), (0.07602, -0.03736, 1.749), (0.07602, -0.1217, 1.666), (0.0, -0.1217, 1.749), (0.0, 0.04695, 1.749), (0.07602, 0.04695, 1.666), (0.0, -0.1217, 1.539), (0.06672, 0.03664, 1.739), (0.06672, 0.03664, 1.592), (0.06672, -0.1114, 1.739), (0.03836, -0.1114, 1.55), (0.0, -0.03103, 1.549), (0.0561, -0.03131, 1.548), (0.0, 0.0425, 1.549), (0.0558, 0.04292, 1.548), (-0.05834, -0.04055, 1.506), (-0.05907, 0.04062, 1.505), (-0.09882, -0.03736, 1.666), (-0.07602, -0.03736, 1.582), (-0.07602, -0.03736, 1.749), (-0.07602, -0.1217, 1.666), (-0.07602, 0.04695, 1.666), (-0.06672, 0.03664, 1.739), (-0.06672, 0.03664, 1.592), (-0.06672, -0.1114, 1.739), (-0.03836, -0.1114, 1.55), (-0.0561, -0.03131, 1.548), (-0.0558, 0.04292, 1.548)], [], [(9, 7, 21, 22), (4, 14, 17, 15), (15, 17, 11, 8), (10, 4, 15, 18), (17, 14, 5, 11), (9, 8, 12, 20), (20, 12, 6, 16), (11, 5, 13, 19), (18, 15, 8, 9), (7, 9, 20, 16), (8, 11, 19, 12), (12, 19, 13, 6), (23, 24, 3, 0), (7, 10, 23, 21), (10, 18, 24, 23), (18, 9, 22, 24), (0, 3, 2, 1), (22, 21, 1, 2), (24, 22, 2, 3), (21, 23, 0, 1), (28, 36, 21, 7), (4, 31, 32, 14), (31, 27, 29, 32), (10, 33, 31, 4), (32, 29, 5, 14), (28, 35, 30, 27), (35, 16, 6, 30), (29, 34, 13, 5), (33, 28, 27, 31), (7, 16, 35, 28), (27, 30, 34, 29), (30, 6, 13, 34), (23, 0, 26, 37), (10, 23, 37, 33), (33, 37, 36, 28), (0, 1, 25, 26), (36, 25, 1, 21), (37, 26, 25, 36)])
_uv = me_cube_005.uv_layers.new(name='UVMap')
_uv.uv.foreach_set('vector', [0.7647, 0.8871, 0.8094, 0.9026, 0.8087, 0.9074, 0.7757, 0.9074, 0.4667, 0.7517, 0.4667, 0.7017, 0.5073, 0.7061, 0.5138, 0.7496, 0.1494, 0.7431, 0.1575, 0.7005, 0.2017, 0.6953, 0.1991, 0.7433, 0.4711, 0.8017, 0.4667, 0.7517, 0.5138, 0.7496, 0.5112, 0.7938, 0.9404, 0.598, 0.9, 0.6011, 0.9, 0.5506, 0.9476, 0.5542, 0.1976, 0.7945, 0.1991, 0.7433, 0.2499, 0.7467, 0.2418, 0.8181, 0.9034, 0.9049, 0.8855, 0.8345, 0.9327, 0.8366, 0.9267, 0.9121, 0.9476, 0.5542, 0.9, 0.5506, 0.9076, 0.5006, 0.9471, 0.5098, 0.1539, 0.7876, 0.1494, 0.7431, 0.1991, 0.7433, 0.1976, 0.7945, 0.6887, 0.2848, 0.7357, 0.2825, 0.7121, 0.3289, 0.6887, 0.336, 0.1991, 0.7433, 0.2017, 0.6953, 0.2458, 0.7037, 0.2499, 0.7467, 0.8855, 0.8345, 0.8921, 0.791, 0.9327, 0.7868, 0.9327, 0.8366, 0.4724, 0.8215, 0.5053, 0.8204, 0.5086, 0.8458, 0.4737, 0.8472, 0.5159, 0.8804, 0.5309, 0.9308, 0.511, 0.9281, 0.5111, 0.8842, 0.4711, 0.8017, 0.5112, 0.7938, 0.5053, 0.8204, 0.4724, 0.8215, 0.1539, 0.7876, 0.1976, 0.7945, 0.1936, 0.8159, 0.1494, 0.8144, 0.9, 0.2914, 0.935, 0.2916, 0.935, 0.3397, 0.9004, 0.3393, 0.7757, 0.9074, 0.8087, 0.9074, 0.8094, 0.9332, 0.775, 0.9327, 0.1494, 0.8144, 0.1936, 0.8159, 0.1981, 0.8411, 0.1496, 0.8395, 0.5111, 0.8842, 0.511, 0.9281, 0.4853, 0.9269, 0.4853, 0.8786, 0.7647, 0.8871, 0.7757, 0.9074, 0.8087, 0.9074, 0.8094, 0.9026, 0.4667, 0.7517, 0.5138, 0.7496, 0.5073, 0.7061, 0.4667, 0.7017, 0.1494, 0.7431, 0.1991, 0.7433, 0.2017, 0.6953, 0.1575, 0.7005, 0.4711, 0.8017, 0.5112, 0.7938, 0.5138, 0.7496, 0.4667, 0.7517, 0.9404, 0.598, 0.9476, 0.5542, 0.9, 0.5506, 0.9, 0.6011, 0.1976, 0.7945, 0.2418, 0.8181, 0.2499, 0.7467, 0.1991, 0.7433, 0.9034, 0.9049, 0.9267, 0.9121, 0.9327, 0.8366, 0.8855, 0.8345, 0.9476, 0.5542, 0.9471, 0.5098, 0.9076, 0.5006, 0.9, 0.5506, 0.1539, 0.7876, 0.1976, 0.7945, 0.1991, 0.7433, 0.1494, 0.7431, 0.6887, 0.2848, 0.6887, 0.336, 0.7121, 0.3289, 0.7357, 0.2825, 0.1991, 0.7433, 0.2499, 0.7467, 0.2458, 0.7037, 0.2017, 0.6953, 0.8855, 0.8345, 0.9327, 0.8366, 0.9327, 0.7868, 0.8921, 0.791, 0.4724, 0.8215, 0.4737, 0.8472, 0.5086, 0.8458, 0.5053, 0.8204, 0.4711, 0.8017, 0.4724, 0.8215, 0.5053, 0.8204, 0.5112, 0.7938, 0.1539, 0.7876, 0.1494, 0.8144, 0.1936, 0.8159, 0.1976, 0.7945, 0.9, 0.2914, 0.9004, 0.3393, 0.935, 0.3397, 0.935, 0.2916, 0.7757, 0.9074, 0.775, 0.9327, 0.8094, 0.9332, 0.8087, 0.9074, 0.1494, 0.8144, 0.1496, 0.8395, 0.1981, 0.8411, 0.1936, 0.8159])
me_cube_005.materials.append(mat_material)
me_cube_005.use_mirror_vertex_groups = False
me_cube_005.update()
arm_armature = bpy.data.armatures.new('Armature')  # bones are not reproduced

# ---- objects
ob_body = bpy.data.objects.new('Body', me_body)
ob_hand = bpy.data.objects.new('Hand', me_cube_001)
ob_foot = bpy.data.objects.new('Foot', me_cube_002)
ob_leg = bpy.data.objects.new('Leg', me_cube_003)
ob_arm = bpy.data.objects.new('Arm', me_cube_004)
ob_head = bpy.data.objects.new('Head', me_cube_005)
ob_armature = bpy.data.objects.new('Armature', arm_armature)

# ---- transforms, parenting, visibility, modifiers, constraints
ob_body.parent = ob_armature
ob_body.location = (0.0, 0.0, 0.0)
ob_body.lock_rotations_4d = False
ob_body.empty_display_type = 'ARROWS'
ob_body.lineart.crease_threshold = 0.0
_vg = ob_body.vertex_groups.new(name='Root')
_vg = ob_body.vertex_groups.new(name='Body')
_vg.add([0, 1, 2, 3, 4, 5, 6, 7, 8, 9, 10, 11, 12, 13, 14, 15, 16, 17, 18, 19, 20, 21, 22, 23, 24, 25, 26, 27, 28, 29, 30, 31, 32, 33, 34, 35, 36, 37], 1.0, 'REPLACE')
_vg = ob_body.vertex_groups.new(name='Head')
_vg = ob_body.vertex_groups.new(name='ArmL')
_vg = ob_body.vertex_groups.new(name='HandL')
_vg = ob_body.vertex_groups.new(name='ArmR')
_vg = ob_body.vertex_groups.new(name='HandR')
_vg = ob_body.vertex_groups.new(name='LegL')
_vg = ob_body.vertex_groups.new(name='FootL')
_vg = ob_body.vertex_groups.new(name='LegR')
_vg = ob_body.vertex_groups.new(name='FootR')
_m = ob_body.modifiers.new('Armature', 'ARMATURE')
_m.object = ob_armature
ob_hand.parent = ob_armature
ob_hand.location = (0.0, 0.0, 0.0)
ob_hand.lock_rotations_4d = False
ob_hand.empty_display_type = 'ARROWS'
ob_hand.lineart.crease_threshold = 0.0
_vg = ob_hand.vertex_groups.new(name='Root')
_vg = ob_hand.vertex_groups.new(name='Body')
_vg = ob_hand.vertex_groups.new(name='Head')
_vg = ob_hand.vertex_groups.new(name='ArmL')
_vg = ob_hand.vertex_groups.new(name='HandL')
_vg.add([0, 1, 2, 3, 4, 5, 6, 7, 8, 9, 10, 11, 12, 13, 14, 15, 16, 17, 18, 19, 20, 21, 22, 23, 24, 25, 26, 27], 1.0, 'REPLACE')
_vg = ob_hand.vertex_groups.new(name='ArmR')
_vg = ob_hand.vertex_groups.new(name='HandR')
_vg.add([28, 29, 30, 31, 32, 33, 34, 35, 36, 37, 38, 39, 40, 41, 42, 43, 44, 45, 46, 47, 48, 49, 50, 51, 52, 53, 54, 55], 1.0, 'REPLACE')
_vg = ob_hand.vertex_groups.new(name='LegL')
_vg = ob_hand.vertex_groups.new(name='FootL')
_vg = ob_hand.vertex_groups.new(name='LegR')
_vg = ob_hand.vertex_groups.new(name='FootR')
_m = ob_hand.modifiers.new('Armature', 'ARMATURE')
_m.object = ob_armature
ob_foot.parent = ob_armature
ob_foot.location = (0.0, 0.0, 0.0)
ob_foot.lock_rotations_4d = False
ob_foot.empty_display_type = 'ARROWS'
ob_foot.lineart.crease_threshold = 0.0
_vg = ob_foot.vertex_groups.new(name='Root')
_vg = ob_foot.vertex_groups.new(name='Body')
_vg = ob_foot.vertex_groups.new(name='Head')
_vg = ob_foot.vertex_groups.new(name='ArmL')
_vg = ob_foot.vertex_groups.new(name='HandL')
_vg = ob_foot.vertex_groups.new(name='ArmR')
_vg = ob_foot.vertex_groups.new(name='HandR')
_vg = ob_foot.vertex_groups.new(name='LegL')
_vg = ob_foot.vertex_groups.new(name='FootL')
_vg.add([0, 1, 2, 3, 4, 5, 6, 7, 8, 9, 10, 11, 12, 13, 14, 15, 16, 17, 18, 19, 20, 21, 22, 23], 1.0, 'REPLACE')
_vg = ob_foot.vertex_groups.new(name='LegR')
_vg = ob_foot.vertex_groups.new(name='FootR')
_vg.add([24, 25, 26, 27, 28, 29, 30, 31, 32, 33, 34, 35, 36, 37, 38, 39, 40, 41, 42, 43, 44, 45, 46, 47], 1.0, 'REPLACE')
_m = ob_foot.modifiers.new('Armature', 'ARMATURE')
_m.object = ob_armature
ob_leg.parent = ob_armature
ob_leg.location = (0.0, 0.0, 0.0)
ob_leg.lock_rotations_4d = False
ob_leg.empty_display_type = 'ARROWS'
ob_leg.lineart.crease_threshold = 0.0
_vg = ob_leg.vertex_groups.new(name='Root')
_vg = ob_leg.vertex_groups.new(name='Body')
_vg = ob_leg.vertex_groups.new(name='Head')
_vg = ob_leg.vertex_groups.new(name='ArmL')
_vg = ob_leg.vertex_groups.new(name='HandL')
_vg = ob_leg.vertex_groups.new(name='ArmR')
_vg = ob_leg.vertex_groups.new(name='HandR')
_vg = ob_leg.vertex_groups.new(name='LegL')
_vg.add([0, 1, 4, 5, 6, 7, 8, 9, 10, 11, 22, 23], 1.0, 'REPLACE')
_vg = ob_leg.vertex_groups.new(name='FootL')
_vg = ob_leg.vertex_groups.new(name='LegR')
_vg.add([2, 3, 12, 13, 14, 15, 16, 17, 18, 19, 20, 21], 1.0, 'REPLACE')
_vg = ob_leg.vertex_groups.new(name='FootR')
_m = ob_leg.modifiers.new('Armature', 'ARMATURE')
_m.object = ob_armature
ob_arm.parent = ob_armature
ob_arm.location = (0.0, 0.0, 0.0)
ob_arm.lock_rotations_4d = False
ob_arm.empty_display_type = 'ARROWS'
ob_arm.lineart.crease_threshold = 0.0
_vg = ob_arm.vertex_groups.new(name='Root')
_vg = ob_arm.vertex_groups.new(name='Body')
_vg = ob_arm.vertex_groups.new(name='Head')
_vg = ob_arm.vertex_groups.new(name='ArmL')
_vg.add([0, 1, 2, 3, 4, 5, 6, 7, 8, 9, 10, 11, 12, 13], 1.0, 'REPLACE')
_vg = ob_arm.vertex_groups.new(name='HandL')
_vg = ob_arm.vertex_groups.new(name='ArmR')
_vg.add([14, 15, 16, 17, 18, 19, 20, 21, 22, 23, 24, 25, 26, 27], 1.0, 'REPLACE')
_vg = ob_arm.vertex_groups.new(name='HandR')
_vg = ob_arm.vertex_groups.new(name='LegL')
_vg = ob_arm.vertex_groups.new(name='FootL')
_vg = ob_arm.vertex_groups.new(name='LegR')
_vg = ob_arm.vertex_groups.new(name='FootR')
_m = ob_arm.modifiers.new('Armature', 'ARMATURE')
_m.object = ob_armature
ob_head.parent = ob_armature
ob_head.location = (0.0, 0.0, 0.0)
ob_head.lock_rotations_4d = False
ob_head.empty_display_type = 'ARROWS'
ob_head.lineart.crease_threshold = 0.0
_vg = ob_head.vertex_groups.new(name='Root')
_vg = ob_head.vertex_groups.new(name='Body')
_vg = ob_head.vertex_groups.new(name='Head')
_vg.add([0, 1, 2, 3, 4, 5, 6, 7, 8, 9, 10, 11, 12, 13, 14, 15, 16, 17, 18, 19, 20, 21, 22, 23, 24, 25, 26, 27, 28, 29, 30, 31, 32, 33, 34, 35, 36, 37], 1.0, 'REPLACE')
_vg = ob_head.vertex_groups.new(name='ArmL')
_vg = ob_head.vertex_groups.new(name='HandL')
_vg = ob_head.vertex_groups.new(name='ArmR')
_vg = ob_head.vertex_groups.new(name='HandR')
_vg = ob_head.vertex_groups.new(name='LegL')
_vg = ob_head.vertex_groups.new(name='FootL')
_vg = ob_head.vertex_groups.new(name='LegR')
_vg = ob_head.vertex_groups.new(name='FootR')
_m = ob_head.modifiers.new('Armature', 'ARMATURE')
_m.object = ob_armature
ob_armature.location = (0.0, 0.0, 0.0)

# ---- collection membership
col_collection.objects.link(ob_body)
col_collection.objects.link(ob_hand)
col_collection.objects.link(ob_foot)
col_collection.objects.link(ob_leg)
col_collection.objects.link(ob_arm)
col_collection.objects.link(ob_head)
col_collection.objects.link(ob_armature)

# ---- scene / render settings (as saved in the file)
scene.frame_start = 1; scene.frame_end = 250; scene.frame_set(20)
scene.render.engine = 'BLENDER_EEVEE_NEXT'
scene.cycles.sampling_pattern = 'TABULATED_SOBOL'
bpy.context.view_layer.update()

# ---- added for rendering (the .blend has no active camera and no usable light): camera, sun
cam_auto = bpy.data.cameras.new('AutoCamera')
cam_auto.lens = 50.0
cam_auto.sensor_width = 36.0
cam_auto.clip_end = 1000.0
ob_auto_camera = bpy.data.objects.new('AutoCamera', cam_auto)
scene.collection.objects.link(ob_auto_camera)
ob_auto_camera.location = (1.87125, -2.30569, 2.38405)
ob_auto_camera.rotation_euler = (1.09748, -7.21219e-08, 0.694738)
scene.camera = ob_auto_camera
light_auto_sun = bpy.data.lights.new('AutoSun', 'SUN')
light_auto_sun.energy = 3.0
light_auto_sun.angle = 0.0523599
ob_auto_sun = bpy.data.objects.new('AutoSun', light_auto_sun)
scene.collection.objects.link(ob_auto_sun)
ob_auto_sun.rotation_euler = (0.872665, 0.174533, 0.523599)
bpy.context.view_layer.update()
